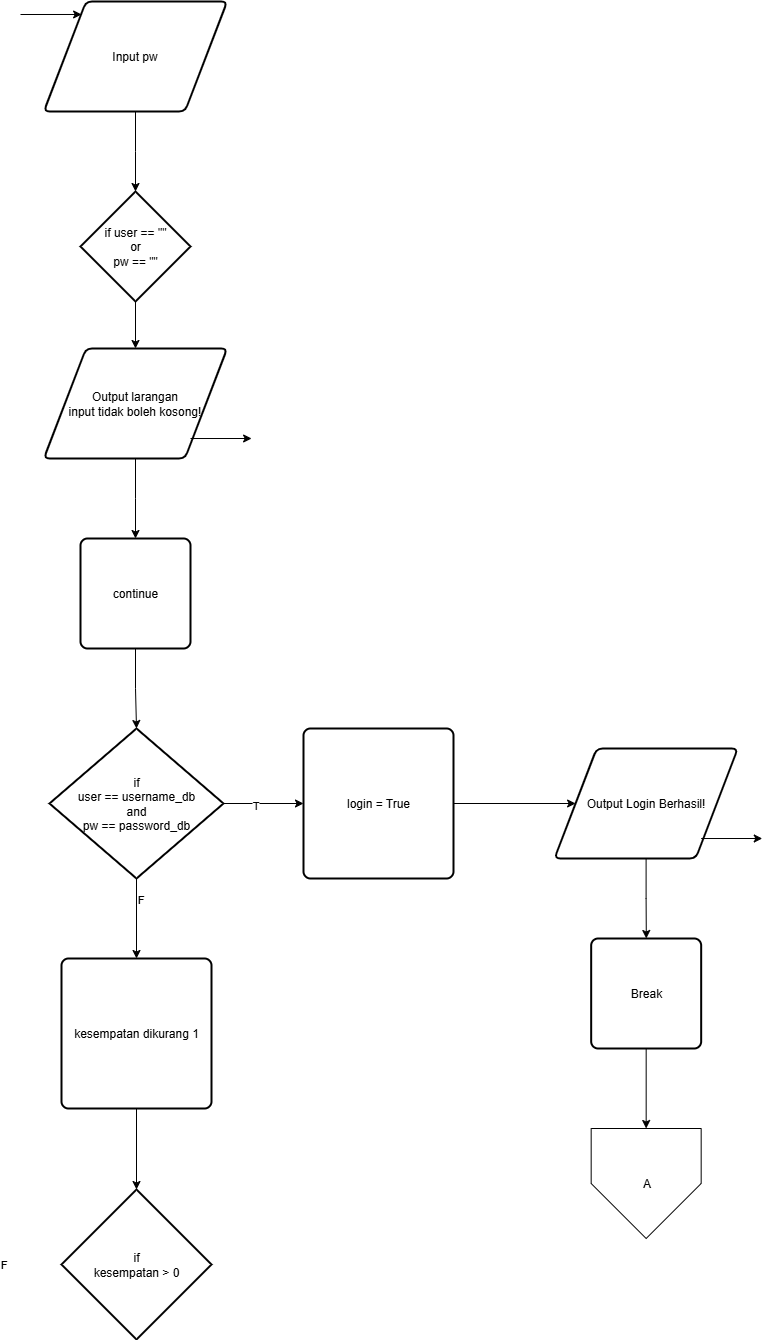

The diagram above was exported from draw.io. Its source (the exported page's mxGraphModel, read from the mxfile embedded in the PNG):
<mxGraphModel dx="2934" dy="1268" grid="1" gridSize="10" guides="1" tooltips="1" connect="1" arrows="1" fold="1" page="1" pageScale="1" pageWidth="850" pageHeight="1100" math="0" shadow="0">
  <root>
    <mxCell id="0" />
    <mxCell id="1" parent="0" />
    <mxCell id="2" value="Input pw" style="shape=parallelogram;html=1;strokeWidth=2;perimeter=parallelogramPerimeter;whiteSpace=wrap;rounded=1;arcSize=12;size=0.23;" vertex="1" parent="1">
      <mxGeometry x="2339.3333333333335" y="1253" width="183.33333333333331" height="110" as="geometry" />
    </mxCell>
    <mxCell id="3" value="" style="endArrow=classic;html=1;rounded=0;entryX=0.206;entryY=0.118;entryDx=0;entryDy=0;entryPerimeter=0;" edge="1" target="2" parent="1">
      <mxGeometry width="50" height="50" relative="1" as="geometry">
        <mxPoint x="2316" y="1266" as="sourcePoint" />
        <mxPoint x="2356" y="1213" as="targetPoint" />
      </mxGeometry>
    </mxCell>
    <mxCell id="4" style="edgeStyle=orthogonalEdgeStyle;rounded=0;orthogonalLoop=1;jettySize=auto;html=1;exitX=0.5;exitY=1;exitDx=0;exitDy=0;exitPerimeter=0;entryX=0.5;entryY=0;entryDx=0;entryDy=0;" edge="1" source="5" target="7" parent="1">
      <mxGeometry relative="1" as="geometry" />
    </mxCell>
    <mxCell id="5" value="if user == &quot;&quot;&lt;div&gt;or&lt;/div&gt;&lt;div&gt;pw == &quot;&quot;&lt;/div&gt;" style="strokeWidth=2;html=1;shape=mxgraph.flowchart.decision;whiteSpace=wrap;" vertex="1" parent="1">
      <mxGeometry x="2376" y="1443" width="110.00000000000001" height="110" as="geometry" />
    </mxCell>
    <mxCell id="6" value="" style="edgeStyle=orthogonalEdgeStyle;rounded=0;orthogonalLoop=1;jettySize=auto;html=1;" edge="1" source="2" target="5" parent="1">
      <mxGeometry relative="1" as="geometry" />
    </mxCell>
    <mxCell id="7" value="Output larangan&lt;div&gt;input tidak boleh kosong!&lt;/div&gt;" style="shape=parallelogram;html=1;strokeWidth=2;perimeter=parallelogramPerimeter;whiteSpace=wrap;rounded=1;arcSize=12;size=0.23;" vertex="1" parent="1">
      <mxGeometry x="2339.3333333333335" y="1600" width="183.33333333333331" height="110" as="geometry" />
    </mxCell>
    <mxCell id="8" value="" style="endArrow=classic;html=1;rounded=0;entryX=0.206;entryY=0.118;entryDx=0;entryDy=0;entryPerimeter=0;" edge="1" parent="1">
      <mxGeometry width="50" height="50" relative="1" as="geometry">
        <mxPoint x="2486" y="1690.02" as="sourcePoint" />
        <mxPoint x="2547.1" y="1690" as="targetPoint" />
      </mxGeometry>
    </mxCell>
    <mxCell id="9" value="continue" style="rounded=1;whiteSpace=wrap;html=1;absoluteArcSize=1;arcSize=14;strokeWidth=2;" vertex="1" parent="1">
      <mxGeometry x="2376" y="1790" width="110.00000000000001" height="110" as="geometry" />
    </mxCell>
    <mxCell id="10" value="" style="edgeStyle=orthogonalEdgeStyle;rounded=0;orthogonalLoop=1;jettySize=auto;html=1;" edge="1" source="7" target="9" parent="1">
      <mxGeometry relative="1" as="geometry" />
    </mxCell>
    <mxCell id="11" value="if&lt;div&gt;user == username_db&lt;/div&gt;&lt;div&gt;and&lt;/div&gt;&lt;div&gt;pw == password_db&lt;/div&gt;" style="strokeWidth=2;html=1;shape=mxgraph.flowchart.decision;whiteSpace=wrap;" vertex="1" parent="1">
      <mxGeometry x="2345" y="1980" width="174" height="150" as="geometry" />
    </mxCell>
    <mxCell id="12" value="" style="edgeStyle=orthogonalEdgeStyle;rounded=0;orthogonalLoop=1;jettySize=auto;html=1;" edge="1" source="9" target="11" parent="1">
      <mxGeometry relative="1" as="geometry" />
    </mxCell>
    <mxCell id="13" style="edgeStyle=orthogonalEdgeStyle;rounded=0;orthogonalLoop=1;jettySize=auto;html=1;exitX=1;exitY=0.5;exitDx=0;exitDy=0;entryX=0;entryY=0.5;entryDx=0;entryDy=0;" edge="1" source="14" target="17" parent="1">
      <mxGeometry relative="1" as="geometry" />
    </mxCell>
    <mxCell id="14" value="login = True" style="rounded=1;whiteSpace=wrap;html=1;absoluteArcSize=1;arcSize=14;strokeWidth=2;" vertex="1" parent="1">
      <mxGeometry x="2599" y="1980" width="150" height="150" as="geometry" />
    </mxCell>
    <mxCell id="15" value="" style="edgeStyle=orthogonalEdgeStyle;rounded=0;orthogonalLoop=1;jettySize=auto;html=1;" edge="1" source="11" target="14" parent="1">
      <mxGeometry relative="1" as="geometry" />
    </mxCell>
    <mxCell id="16" value="T" style="edgeLabel;html=1;align=center;verticalAlign=middle;resizable=0;points=[];" vertex="1" connectable="0" parent="15">
      <mxGeometry x="-0.215" y="-1" relative="1" as="geometry">
        <mxPoint x="-1" as="offset" />
      </mxGeometry>
    </mxCell>
    <mxCell id="17" value="Output Login Berhasil!" style="shape=parallelogram;html=1;strokeWidth=2;perimeter=parallelogramPerimeter;whiteSpace=wrap;rounded=1;arcSize=12;size=0.23;" vertex="1" parent="1">
      <mxGeometry x="2850" y="2000" width="183.33333333333331" height="110" as="geometry" />
    </mxCell>
    <mxCell id="18" value="" style="endArrow=classic;html=1;rounded=0;entryX=0.206;entryY=0.118;entryDx=0;entryDy=0;entryPerimeter=0;" edge="1" parent="1">
      <mxGeometry width="50" height="50" relative="1" as="geometry">
        <mxPoint x="2996.6666666666665" y="2090.02" as="sourcePoint" />
        <mxPoint x="3057.7666666666664" y="2090" as="targetPoint" />
      </mxGeometry>
    </mxCell>
    <mxCell id="19" value="Break" style="rounded=1;whiteSpace=wrap;html=1;absoluteArcSize=1;arcSize=14;strokeWidth=2;" vertex="1" parent="1">
      <mxGeometry x="2886.6666666666665" y="2190" width="110.00000000000001" height="110" as="geometry" />
    </mxCell>
    <mxCell id="20" value="" style="edgeStyle=orthogonalEdgeStyle;rounded=0;orthogonalLoop=1;jettySize=auto;html=1;" edge="1" source="17" target="19" parent="1">
      <mxGeometry relative="1" as="geometry" />
    </mxCell>
    <mxCell id="21" value="kesempatan dikurang 1" style="rounded=1;whiteSpace=wrap;html=1;absoluteArcSize=1;arcSize=14;strokeWidth=2;" vertex="1" parent="1">
      <mxGeometry x="2357" y="2210" width="150" height="150" as="geometry" />
    </mxCell>
    <mxCell id="22" value="" style="edgeStyle=orthogonalEdgeStyle;rounded=0;orthogonalLoop=1;jettySize=auto;html=1;" edge="1" source="11" target="21" parent="1">
      <mxGeometry relative="1" as="geometry" />
    </mxCell>
    <mxCell id="23" value="F" style="edgeLabel;html=1;align=center;verticalAlign=middle;resizable=0;points=[];" vertex="1" connectable="0" parent="22">
      <mxGeometry x="-0.5023" y="3" relative="1" as="geometry">
        <mxPoint as="offset" />
      </mxGeometry>
    </mxCell>
    <mxCell id="24" value="F" style="edgeLabel;html=1;align=center;verticalAlign=middle;resizable=0;points=[];" vertex="1" connectable="0" parent="1">
      <mxGeometry x="2298" y="2515" as="geometry" />
    </mxCell>
    <mxCell id="25" value="if&lt;div&gt;kesempatan &amp;gt; 0&lt;/div&gt;" style="strokeWidth=2;html=1;shape=mxgraph.flowchart.decision;whiteSpace=wrap;" vertex="1" parent="1">
      <mxGeometry x="2357" y="2441" width="150" height="150" as="geometry" />
    </mxCell>
    <mxCell id="26" value="" style="edgeStyle=orthogonalEdgeStyle;rounded=0;orthogonalLoop=1;jettySize=auto;html=1;" edge="1" source="21" target="25" parent="1">
      <mxGeometry relative="1" as="geometry" />
    </mxCell>
    <mxCell id="27" value="A" style="verticalLabelPosition=middle;verticalAlign=middle;html=1;shape=offPageConnector;rounded=0;size=0.5;labelPosition=center;align=center;" vertex="1" parent="1">
      <mxGeometry x="2886.6666666666665" y="2380" width="110" height="110" as="geometry" />
    </mxCell>
    <mxCell id="28" value="" style="edgeStyle=orthogonalEdgeStyle;rounded=0;orthogonalLoop=1;jettySize=auto;html=1;" edge="1" source="19" target="27" parent="1">
      <mxGeometry relative="1" as="geometry" />
    </mxCell>
  </root>
</mxGraphModel>